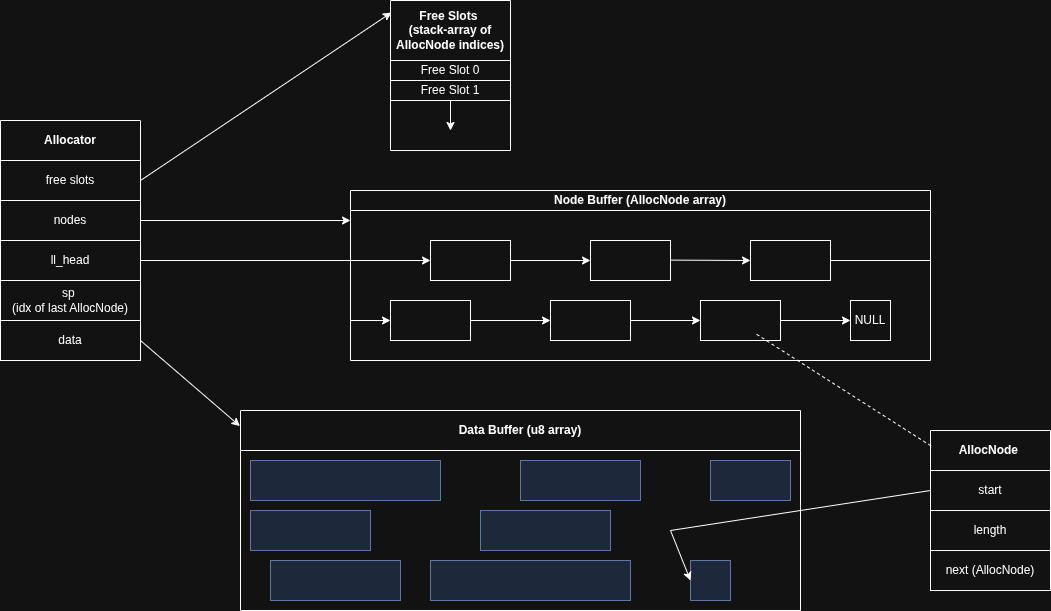

The diagram above was exported from draw.io. Its source (the exported page's mxGraphModel, read from the mxfile embedded in the PNG):
<mxGraphModel dx="2223" dy="805" grid="1" gridSize="10" guides="1" tooltips="1" connect="1" arrows="1" fold="1" page="1" pageScale="1" pageWidth="850" pageHeight="1100" math="0" shadow="0">
  <root>
    <mxCell id="0" />
    <mxCell id="1" parent="0" />
    <mxCell id="1hWLctZOC7_BxaqT9CVC-8" parent="1" style="swimlane;whiteSpace=wrap;html=1;startSize=40;" value="Data Buffer (u8 array)" vertex="1">
      <mxGeometry height="200" width="560" x="-480" y="560" as="geometry" />
    </mxCell>
    <mxCell id="1hWLctZOC7_BxaqT9CVC-60" parent="1hWLctZOC7_BxaqT9CVC-8" style="rounded=0;whiteSpace=wrap;html=1;fillColor=#dae8fc;strokeColor=#6c8ebf;" value="" vertex="1">
      <mxGeometry height="40" width="190" x="10" y="50" as="geometry" />
    </mxCell>
    <mxCell id="1hWLctZOC7_BxaqT9CVC-61" parent="1hWLctZOC7_BxaqT9CVC-8" style="rounded=0;whiteSpace=wrap;html=1;fillColor=#dae8fc;strokeColor=#6c8ebf;" value="" vertex="1">
      <mxGeometry height="40" width="120" x="280" y="50" as="geometry" />
    </mxCell>
    <mxCell id="1hWLctZOC7_BxaqT9CVC-62" parent="1hWLctZOC7_BxaqT9CVC-8" style="rounded=0;whiteSpace=wrap;html=1;fillColor=#dae8fc;strokeColor=#6c8ebf;" value="" vertex="1">
      <mxGeometry height="40" width="80" x="470" y="50" as="geometry" />
    </mxCell>
    <mxCell id="1hWLctZOC7_BxaqT9CVC-63" parent="1hWLctZOC7_BxaqT9CVC-8" style="rounded=0;whiteSpace=wrap;html=1;fillColor=#dae8fc;strokeColor=#6c8ebf;" value="" vertex="1">
      <mxGeometry height="40" width="120" x="10" y="100" as="geometry" />
    </mxCell>
    <mxCell id="1hWLctZOC7_BxaqT9CVC-64" parent="1hWLctZOC7_BxaqT9CVC-8" style="rounded=0;whiteSpace=wrap;html=1;fillColor=#dae8fc;strokeColor=#6c8ebf;" value="" vertex="1">
      <mxGeometry height="40" width="130" x="240" y="100" as="geometry" />
    </mxCell>
    <mxCell id="1hWLctZOC7_BxaqT9CVC-65" parent="1hWLctZOC7_BxaqT9CVC-8" style="rounded=0;whiteSpace=wrap;html=1;fillColor=#dae8fc;strokeColor=#6c8ebf;" value="" vertex="1">
      <mxGeometry height="40" width="40" x="450" y="150" as="geometry" />
    </mxCell>
    <mxCell id="1hWLctZOC7_BxaqT9CVC-66" parent="1hWLctZOC7_BxaqT9CVC-8" style="rounded=0;whiteSpace=wrap;html=1;fillColor=#dae8fc;strokeColor=#6c8ebf;" value="" vertex="1">
      <mxGeometry height="40" width="130" x="30" y="150" as="geometry" />
    </mxCell>
    <mxCell id="1hWLctZOC7_BxaqT9CVC-67" parent="1hWLctZOC7_BxaqT9CVC-8" style="rounded=0;whiteSpace=wrap;html=1;fillColor=#dae8fc;strokeColor=#6c8ebf;" value="" vertex="1">
      <mxGeometry height="40" width="200" x="190" y="150" as="geometry" />
    </mxCell>
    <mxCell id="1hWLctZOC7_BxaqT9CVC-10" parent="1" style="swimlane;whiteSpace=wrap;html=1;startSize=40;" value="Allocator" vertex="1">
      <mxGeometry height="240" width="140" x="-720" y="270" as="geometry" />
    </mxCell>
    <mxCell id="1hWLctZOC7_BxaqT9CVC-12" parent="1hWLctZOC7_BxaqT9CVC-10" style="rounded=0;whiteSpace=wrap;html=1;" value="ll_head" vertex="1">
      <mxGeometry height="40" width="140" y="120" as="geometry" />
    </mxCell>
    <mxCell id="1hWLctZOC7_BxaqT9CVC-13" parent="1hWLctZOC7_BxaqT9CVC-10" style="rounded=0;whiteSpace=wrap;html=1;" value="sp&amp;nbsp;&lt;div&gt;(idx of last AllocNode)&lt;/div&gt;" vertex="1">
      <mxGeometry height="40" width="140" y="160" as="geometry" />
    </mxCell>
    <mxCell id="1hWLctZOC7_BxaqT9CVC-17" parent="1hWLctZOC7_BxaqT9CVC-10" style="rounded=0;whiteSpace=wrap;html=1;" value="nodes" vertex="1">
      <mxGeometry height="40" width="140" y="80" as="geometry" />
    </mxCell>
    <mxCell id="1hWLctZOC7_BxaqT9CVC-11" parent="1hWLctZOC7_BxaqT9CVC-10" style="rounded=0;whiteSpace=wrap;html=1;" value="data" vertex="1">
      <mxGeometry height="40" width="140" y="200" as="geometry" />
    </mxCell>
    <mxCell id="1hWLctZOC7_BxaqT9CVC-14" parent="1hWLctZOC7_BxaqT9CVC-10" style="rounded=0;whiteSpace=wrap;html=1;" value="free slots" vertex="1">
      <mxGeometry height="40" width="140" y="40" as="geometry" />
    </mxCell>
    <mxCell id="1hWLctZOC7_BxaqT9CVC-15" edge="1" parent="1" source="1hWLctZOC7_BxaqT9CVC-11" style="endArrow=classic;html=1;rounded=0;exitX=1;exitY=0.5;exitDx=0;exitDy=0;entryX=-0.001;entryY=0.078;entryDx=0;entryDy=0;entryPerimeter=0;" target="1hWLctZOC7_BxaqT9CVC-8" value="">
      <mxGeometry height="50" relative="1" width="50" as="geometry">
        <mxPoint x="-330" y="380" as="sourcePoint" />
        <mxPoint x="-280" y="330" as="targetPoint" />
      </mxGeometry>
    </mxCell>
    <mxCell id="1hWLctZOC7_BxaqT9CVC-18" parent="1" style="swimlane;whiteSpace=wrap;html=1;startSize=20;" value="Node Buffer (AllocNode array)" vertex="1">
      <mxGeometry height="170" width="580" x="-370" y="340" as="geometry" />
    </mxCell>
    <mxCell id="1hWLctZOC7_BxaqT9CVC-20" parent="1hWLctZOC7_BxaqT9CVC-18" style="rounded=0;whiteSpace=wrap;html=1;" value="" vertex="1">
      <mxGeometry height="40" width="80" x="80" y="50" as="geometry" />
    </mxCell>
    <mxCell id="1hWLctZOC7_BxaqT9CVC-23" parent="1hWLctZOC7_BxaqT9CVC-18" style="rounded=0;whiteSpace=wrap;html=1;" value="" vertex="1">
      <mxGeometry height="40" width="80" x="240" y="50" as="geometry" />
    </mxCell>
    <mxCell id="1hWLctZOC7_BxaqT9CVC-24" edge="1" parent="1hWLctZOC7_BxaqT9CVC-18" source="1hWLctZOC7_BxaqT9CVC-20" style="endArrow=classic;html=1;rounded=0;exitX=1;exitY=0.5;exitDx=0;exitDy=0;entryX=0;entryY=0.5;entryDx=0;entryDy=0;" target="1hWLctZOC7_BxaqT9CVC-23" value="">
      <mxGeometry height="50" relative="1" width="50" as="geometry">
        <mxPoint x="150" y="110" as="sourcePoint" />
        <mxPoint x="200" y="60" as="targetPoint" />
      </mxGeometry>
    </mxCell>
    <mxCell id="1hWLctZOC7_BxaqT9CVC-28" parent="1hWLctZOC7_BxaqT9CVC-18" style="rounded=0;whiteSpace=wrap;html=1;" value="" vertex="1">
      <mxGeometry height="40" width="80" x="400" y="50" as="geometry" />
    </mxCell>
    <mxCell id="1hWLctZOC7_BxaqT9CVC-29" edge="1" parent="1hWLctZOC7_BxaqT9CVC-18" style="endArrow=classic;html=1;rounded=0;exitX=1;exitY=0.5;exitDx=0;exitDy=0;entryX=0;entryY=0.5;entryDx=0;entryDy=0;" target="1hWLctZOC7_BxaqT9CVC-28" value="">
      <mxGeometry height="50" relative="1" width="50" as="geometry">
        <mxPoint x="320" y="69.60000000000002" as="sourcePoint" />
        <mxPoint x="400" y="69.60000000000002" as="targetPoint" />
      </mxGeometry>
    </mxCell>
    <mxCell id="1hWLctZOC7_BxaqT9CVC-30" parent="1hWLctZOC7_BxaqT9CVC-18" style="rounded=0;whiteSpace=wrap;html=1;" value="" vertex="1">
      <mxGeometry height="40" width="80" x="40" y="110" as="geometry" />
    </mxCell>
    <mxCell id="1hWLctZOC7_BxaqT9CVC-31" edge="1" parent="1hWLctZOC7_BxaqT9CVC-18" style="endArrow=classic;html=1;rounded=0;entryX=0;entryY=0.5;entryDx=0;entryDy=0;" target="1hWLctZOC7_BxaqT9CVC-30" value="">
      <mxGeometry height="50" relative="1" width="50" as="geometry">
        <mxPoint y="130" as="sourcePoint" />
        <mxPoint x="50" y="80" as="targetPoint" />
      </mxGeometry>
    </mxCell>
    <mxCell id="1hWLctZOC7_BxaqT9CVC-32" edge="1" parent="1hWLctZOC7_BxaqT9CVC-18" style="endArrow=none;html=1;rounded=0;" value="">
      <mxGeometry height="50" relative="1" width="50" as="geometry">
        <mxPoint x="480" y="70" as="sourcePoint" />
        <mxPoint x="580" y="70" as="targetPoint" />
      </mxGeometry>
    </mxCell>
    <mxCell id="1hWLctZOC7_BxaqT9CVC-33" parent="1hWLctZOC7_BxaqT9CVC-18" style="rounded=0;whiteSpace=wrap;html=1;" value="" vertex="1">
      <mxGeometry height="40" width="80" x="200" y="110" as="geometry" />
    </mxCell>
    <mxCell id="1hWLctZOC7_BxaqT9CVC-34" edge="1" parent="1hWLctZOC7_BxaqT9CVC-18" source="1hWLctZOC7_BxaqT9CVC-30" style="endArrow=classic;html=1;rounded=0;exitX=1;exitY=0.5;exitDx=0;exitDy=0;entryX=0;entryY=0.5;entryDx=0;entryDy=0;" target="1hWLctZOC7_BxaqT9CVC-33" value="">
      <mxGeometry height="50" relative="1" width="50" as="geometry">
        <mxPoint x="240" y="130" as="sourcePoint" />
        <mxPoint x="280" y="120" as="targetPoint" />
      </mxGeometry>
    </mxCell>
    <mxCell id="1hWLctZOC7_BxaqT9CVC-36" edge="1" parent="1hWLctZOC7_BxaqT9CVC-18" source="1hWLctZOC7_BxaqT9CVC-33" style="endArrow=classic;html=1;rounded=0;exitX=1;exitY=0.5;exitDx=0;exitDy=0;entryX=0;entryY=0.5;entryDx=0;entryDy=0;" target="1hWLctZOC7_BxaqT9CVC-35" value="">
      <mxGeometry height="50" relative="1" width="50" as="geometry">
        <mxPoint x="260" y="130" as="sourcePoint" />
        <mxPoint x="390" y="120" as="targetPoint" />
      </mxGeometry>
    </mxCell>
    <mxCell id="1hWLctZOC7_BxaqT9CVC-35" parent="1hWLctZOC7_BxaqT9CVC-18" style="rounded=0;whiteSpace=wrap;html=1;" value="" vertex="1">
      <mxGeometry height="40" width="80" x="350" y="110" as="geometry" />
    </mxCell>
    <mxCell id="1hWLctZOC7_BxaqT9CVC-37" edge="1" parent="1hWLctZOC7_BxaqT9CVC-18" style="endArrow=classic;html=1;rounded=0;exitX=1;exitY=0.5;exitDx=0;exitDy=0;entryX=0;entryY=0.5;entryDx=0;entryDy=0;" target="1hWLctZOC7_BxaqT9CVC-38" value="">
      <mxGeometry height="50" relative="1" width="50" as="geometry">
        <mxPoint x="430" y="130" as="sourcePoint" />
        <mxPoint x="540" y="120" as="targetPoint" />
      </mxGeometry>
    </mxCell>
    <mxCell id="1hWLctZOC7_BxaqT9CVC-38" parent="1hWLctZOC7_BxaqT9CVC-18" style="rounded=0;whiteSpace=wrap;html=1;" value="NULL" vertex="1">
      <mxGeometry height="40" width="40" x="500" y="110" as="geometry" />
    </mxCell>
    <mxCell id="1hWLctZOC7_BxaqT9CVC-19" edge="1" parent="1" source="1hWLctZOC7_BxaqT9CVC-17" style="endArrow=classic;html=1;rounded=0;exitX=1;exitY=0.5;exitDx=0;exitDy=0;" value="">
      <mxGeometry height="50" relative="1" width="50" as="geometry">
        <mxPoint x="-230" y="510" as="sourcePoint" />
        <mxPoint x="-370" y="370" as="targetPoint" />
      </mxGeometry>
    </mxCell>
    <mxCell id="1hWLctZOC7_BxaqT9CVC-21" edge="1" parent="1" source="1hWLctZOC7_BxaqT9CVC-12" style="endArrow=classic;html=1;rounded=0;entryX=0;entryY=0.5;entryDx=0;entryDy=0;exitX=1;exitY=0.5;exitDx=0;exitDy=0;" target="1hWLctZOC7_BxaqT9CVC-20" value="">
      <mxGeometry height="50" relative="1" width="50" as="geometry">
        <mxPoint x="-580" y="410" as="sourcePoint" />
        <mxPoint x="-180" y="440" as="targetPoint" />
      </mxGeometry>
    </mxCell>
    <mxCell id="1hWLctZOC7_BxaqT9CVC-40" parent="1" style="swimlane;whiteSpace=wrap;html=1;startSize=40;" value="AllocNode&amp;nbsp;" vertex="1">
      <mxGeometry height="160" width="120" x="210" y="580" as="geometry" />
    </mxCell>
    <mxCell id="1hWLctZOC7_BxaqT9CVC-41" parent="1hWLctZOC7_BxaqT9CVC-40" style="rounded=0;whiteSpace=wrap;html=1;" value="start" vertex="1">
      <mxGeometry height="40" width="120" y="40" as="geometry" />
    </mxCell>
    <mxCell id="1hWLctZOC7_BxaqT9CVC-42" parent="1hWLctZOC7_BxaqT9CVC-40" style="rounded=0;whiteSpace=wrap;html=1;" value="length" vertex="1">
      <mxGeometry height="40" width="120" y="80" as="geometry" />
    </mxCell>
    <mxCell id="1hWLctZOC7_BxaqT9CVC-43" parent="1hWLctZOC7_BxaqT9CVC-40" style="rounded=0;whiteSpace=wrap;html=1;" value="next (AllocNode)" vertex="1">
      <mxGeometry height="40" width="120" y="120" as="geometry" />
    </mxCell>
    <mxCell id="1hWLctZOC7_BxaqT9CVC-39" edge="1" parent="1" source="1hWLctZOC7_BxaqT9CVC-35" style="endArrow=none;dashed=1;html=1;rounded=0;entryX=0.009;entryY=0.099;entryDx=0;entryDy=0;entryPerimeter=0;exitX=0.701;exitY=0.844;exitDx=0;exitDy=0;exitPerimeter=0;" target="1hWLctZOC7_BxaqT9CVC-40" value="">
      <mxGeometry height="50" relative="1" width="50" as="geometry">
        <mxPoint x="70" y="220" as="sourcePoint" />
        <mxPoint x="270" y="170" as="targetPoint" />
      </mxGeometry>
    </mxCell>
    <mxCell id="1hWLctZOC7_BxaqT9CVC-47" parent="1" style="swimlane;whiteSpace=wrap;html=1;startSize=60;" value="Free Slots&amp;nbsp;&lt;div&gt;(stack-array of AllocNode indices)&lt;/div&gt;" vertex="1">
      <mxGeometry height="150" width="120" x="-330" y="150" as="geometry" />
    </mxCell>
    <mxCell id="1hWLctZOC7_BxaqT9CVC-50" parent="1hWLctZOC7_BxaqT9CVC-47" style="rounded=0;whiteSpace=wrap;html=1;" value="Free Slot 0" vertex="1">
      <mxGeometry height="20" width="120" y="60" as="geometry" />
    </mxCell>
    <mxCell id="1hWLctZOC7_BxaqT9CVC-56" edge="1" parent="1hWLctZOC7_BxaqT9CVC-47" style="edgeStyle=orthogonalEdgeStyle;rounded=0;orthogonalLoop=1;jettySize=auto;html=1;exitX=0.5;exitY=1;exitDx=0;exitDy=0;">
      <mxGeometry relative="1" as="geometry">
        <mxPoint x="60" y="100" as="sourcePoint" />
        <mxPoint x="60" y="100" as="targetPoint" />
      </mxGeometry>
    </mxCell>
    <mxCell id="1hWLctZOC7_BxaqT9CVC-57" parent="1hWLctZOC7_BxaqT9CVC-47" style="rounded=0;whiteSpace=wrap;html=1;" value="Free Slot 1" vertex="1">
      <mxGeometry height="20" width="120" y="80" as="geometry" />
    </mxCell>
    <mxCell id="1hWLctZOC7_BxaqT9CVC-48" edge="1" parent="1" source="1hWLctZOC7_BxaqT9CVC-14" style="endArrow=classic;html=1;rounded=0;exitX=1;exitY=0.5;exitDx=0;exitDy=0;entryX=0.008;entryY=0.08;entryDx=0;entryDy=0;entryPerimeter=0;" target="1hWLctZOC7_BxaqT9CVC-47" value="">
      <mxGeometry height="50" relative="1" width="50" as="geometry">
        <mxPoint x="-310" y="450" as="sourcePoint" />
        <mxPoint x="-260" y="400" as="targetPoint" />
      </mxGeometry>
    </mxCell>
    <mxCell id="1hWLctZOC7_BxaqT9CVC-58" edge="1" parent="1" source="1hWLctZOC7_BxaqT9CVC-57" style="endArrow=classic;html=1;rounded=0;exitX=0.5;exitY=1;exitDx=0;exitDy=0;" value="">
      <mxGeometry height="50" relative="1" width="50" as="geometry">
        <mxPoint x="-340" y="180" as="sourcePoint" />
        <mxPoint x="-270" y="280" as="targetPoint" />
      </mxGeometry>
    </mxCell>
    <mxCell id="1hWLctZOC7_BxaqT9CVC-69" edge="1" parent="1" style="endArrow=classic;html=1;rounded=0;entryX=0;entryY=0.5;entryDx=0;entryDy=0;" target="1hWLctZOC7_BxaqT9CVC-65" value="">
      <mxGeometry height="50" relative="1" width="50" as="geometry">
        <Array as="points">
          <mxPoint x="-50" y="680" />
        </Array>
        <mxPoint x="210" y="640" as="sourcePoint" />
        <mxPoint x="-190" y="620" as="targetPoint" />
      </mxGeometry>
    </mxCell>
  </root>
</mxGraphModel>